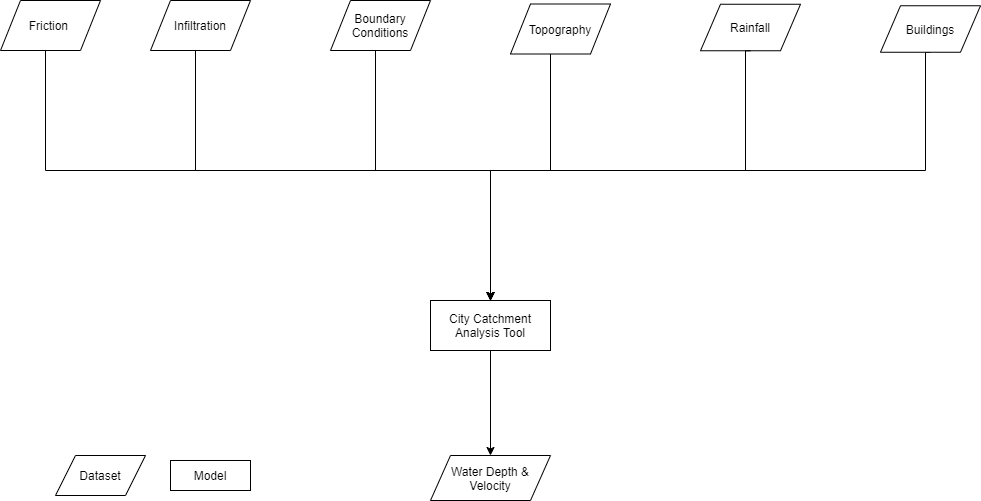

The diagram above was exported from draw.io. Its source (the exported page's mxGraphModel, read from the mxfile embedded in the PNG):
<mxGraphModel dx="1282" dy="1080" grid="1" gridSize="10" guides="1" tooltips="1" connect="1" arrows="1" fold="1" page="1" pageScale="1" pageWidth="1169" pageHeight="827" math="0" shadow="0">
  <root>
    <mxCell id="0" />
    <mxCell id="1" parent="0" />
    <mxCell id="jFJJfG664hvmAsr5JOJt-5" style="edgeStyle=orthogonalEdgeStyle;rounded=0;orthogonalLoop=1;jettySize=auto;html=1;entryX=0.5;entryY=0;entryDx=0;entryDy=0;exitX=0.5;exitY=1;exitDx=0;exitDy=0;" edge="1" parent="1" source="jFJJfG664hvmAsr5JOJt-14" target="jFJJfG664hvmAsr5JOJt-24">
      <mxGeometry relative="1" as="geometry">
        <mxPoint x="715" y="663.5" as="sourcePoint" />
        <Array as="points">
          <mxPoint x="1020" y="330" />
          <mxPoint x="585" y="330" />
        </Array>
      </mxGeometry>
    </mxCell>
    <mxCell id="jFJJfG664hvmAsr5JOJt-10" style="edgeStyle=orthogonalEdgeStyle;rounded=0;orthogonalLoop=1;jettySize=auto;html=1;entryX=0.5;entryY=0;entryDx=0;entryDy=0;" edge="1" parent="1" source="jFJJfG664hvmAsr5JOJt-31" target="jFJJfG664hvmAsr5JOJt-24">
      <mxGeometry relative="1" as="geometry">
        <Array as="points">
          <mxPoint x="645" y="330" />
          <mxPoint x="585" y="330" />
        </Array>
      </mxGeometry>
    </mxCell>
    <mxCell id="jFJJfG664hvmAsr5JOJt-11" style="edgeStyle=orthogonalEdgeStyle;rounded=0;orthogonalLoop=1;jettySize=auto;html=1;entryX=0.5;entryY=0;entryDx=0;entryDy=0;" edge="1" parent="1" source="jFJJfG664hvmAsr5JOJt-12" target="jFJJfG664hvmAsr5JOJt-24">
      <mxGeometry relative="1" as="geometry">
        <Array as="points">
          <mxPoint x="470" y="330" />
          <mxPoint x="585" y="330" />
        </Array>
      </mxGeometry>
    </mxCell>
    <mxCell id="jFJJfG664hvmAsr5JOJt-12" value="Boundary Conditions" style="shape=parallelogram;perimeter=parallelogramPerimeter;whiteSpace=wrap;html=1;fixedSize=1;rounded=0;" vertex="1" parent="1">
      <mxGeometry x="425" y="160" width="100" height="50" as="geometry" />
    </mxCell>
    <mxCell id="jFJJfG664hvmAsr5JOJt-14" value="Buildings" style="shape=parallelogram;perimeter=parallelogramPerimeter;whiteSpace=wrap;html=1;fixedSize=1;rounded=0;" vertex="1" parent="1">
      <mxGeometry x="975" y="165.25" width="100" height="46.5" as="geometry" />
    </mxCell>
    <mxCell id="jFJJfG664hvmAsr5JOJt-18" style="edgeStyle=orthogonalEdgeStyle;rounded=0;orthogonalLoop=1;jettySize=auto;html=1;entryX=0.5;entryY=0;entryDx=0;entryDy=0;exitX=0.5;exitY=1;exitDx=0;exitDy=0;" edge="1" parent="1" source="jFJJfG664hvmAsr5JOJt-19" target="jFJJfG664hvmAsr5JOJt-24">
      <mxGeometry relative="1" as="geometry">
        <Array as="points">
          <mxPoint x="140" y="330" />
          <mxPoint x="585" y="330" />
        </Array>
      </mxGeometry>
    </mxCell>
    <mxCell id="jFJJfG664hvmAsr5JOJt-19" value="Friction&amp;nbsp;" style="shape=parallelogram;perimeter=parallelogramPerimeter;whiteSpace=wrap;html=1;fixedSize=1;rounded=0;" vertex="1" parent="1">
      <mxGeometry x="95" y="160" width="100" height="50" as="geometry" />
    </mxCell>
    <mxCell id="jFJJfG664hvmAsr5JOJt-23" style="edgeStyle=orthogonalEdgeStyle;rounded=0;orthogonalLoop=1;jettySize=auto;html=1;entryX=0.5;entryY=0;entryDx=0;entryDy=0;" edge="1" parent="1" source="jFJJfG664hvmAsr5JOJt-24" target="jFJJfG664hvmAsr5JOJt-33">
      <mxGeometry relative="1" as="geometry" />
    </mxCell>
    <mxCell id="jFJJfG664hvmAsr5JOJt-24" value="City Catchment Analysis Tool" style="rounded=0;whiteSpace=wrap;html=1;fontSize=12;glass=0;strokeWidth=1;shadow=0;" vertex="1" parent="1">
      <mxGeometry x="525" y="460" width="120" height="50" as="geometry" />
    </mxCell>
    <mxCell id="jFJJfG664hvmAsr5JOJt-26" value="Rainfall" style="shape=parallelogram;perimeter=parallelogramPerimeter;whiteSpace=wrap;html=1;fixedSize=1;rounded=0;" vertex="1" parent="1">
      <mxGeometry x="795" y="163.75" width="100" height="46.5" as="geometry" />
    </mxCell>
    <mxCell id="jFJJfG664hvmAsr5JOJt-27" value="Dataset" style="shape=parallelogram;perimeter=parallelogramPerimeter;whiteSpace=wrap;html=1;fixedSize=1;rounded=0;" vertex="1" parent="1">
      <mxGeometry x="150" y="615" width="90" height="40" as="geometry" />
    </mxCell>
    <mxCell id="jFJJfG664hvmAsr5JOJt-28" value="Model" style="rounded=0;whiteSpace=wrap;html=1;fontSize=12;glass=0;strokeWidth=1;shadow=0;" vertex="1" parent="1">
      <mxGeometry x="265" y="620" width="80" height="30" as="geometry" />
    </mxCell>
    <mxCell id="jFJJfG664hvmAsr5JOJt-29" style="edgeStyle=orthogonalEdgeStyle;rounded=0;orthogonalLoop=1;jettySize=auto;html=1;entryX=0.5;entryY=0;entryDx=0;entryDy=0;" edge="1" parent="1" source="jFJJfG664hvmAsr5JOJt-30" target="jFJJfG664hvmAsr5JOJt-24">
      <mxGeometry relative="1" as="geometry">
        <Array as="points">
          <mxPoint x="290" y="330" />
          <mxPoint x="585" y="330" />
        </Array>
      </mxGeometry>
    </mxCell>
    <mxCell id="jFJJfG664hvmAsr5JOJt-30" value="Infiltration" style="shape=parallelogram;perimeter=parallelogramPerimeter;whiteSpace=wrap;html=1;fixedSize=1;rounded=0;" vertex="1" parent="1">
      <mxGeometry x="245" y="160" width="100" height="50" as="geometry" />
    </mxCell>
    <mxCell id="jFJJfG664hvmAsr5JOJt-33" value="Water Depth &amp;amp; Velocity" style="shape=parallelogram;perimeter=parallelogramPerimeter;whiteSpace=wrap;html=1;fixedSize=1;rounded=0;" vertex="1" parent="1">
      <mxGeometry x="525" y="615" width="120" height="45" as="geometry" />
    </mxCell>
    <mxCell id="jFJJfG664hvmAsr5JOJt-31" value="Topography" style="shape=parallelogram;perimeter=parallelogramPerimeter;whiteSpace=wrap;html=1;fixedSize=1;rounded=0;" vertex="1" parent="1">
      <mxGeometry x="605" y="163.5" width="100" height="50" as="geometry" />
    </mxCell>
    <mxCell id="jFJJfG664hvmAsr5JOJt-37" style="edgeStyle=orthogonalEdgeStyle;rounded=0;orthogonalLoop=1;jettySize=auto;html=1;entryX=0.5;entryY=0;entryDx=0;entryDy=0;exitX=0.5;exitY=1;exitDx=0;exitDy=0;" edge="1" parent="1" source="jFJJfG664hvmAsr5JOJt-26" target="jFJJfG664hvmAsr5JOJt-24">
      <mxGeometry relative="1" as="geometry">
        <mxPoint x="840" y="210" as="sourcePoint" />
        <mxPoint x="585" y="403.5" as="targetPoint" />
        <Array as="points">
          <mxPoint x="840" y="330" />
          <mxPoint x="585" y="330" />
        </Array>
      </mxGeometry>
    </mxCell>
  </root>
</mxGraphModel>